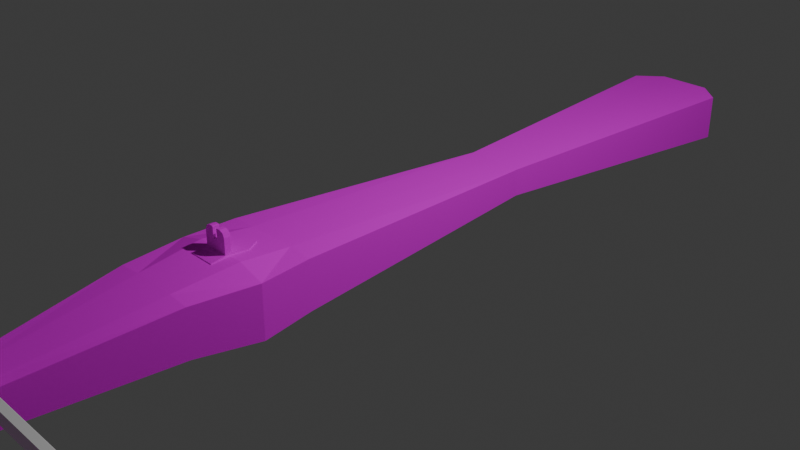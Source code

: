 # Source: Crossbow.blend  (saved by Blender 4.2.66; exported with 4.5.12 LTS)
import bpy
from mathutils import Matrix  # noqa: F401  (used for matrix-valued properties, if any)

bpy.ops.wm.read_factory_settings(use_empty=True)
scene = bpy.context.scene
scene.name = 'Scene'

# ---- collections
col_collection = bpy.data.collections.new('Collection'); scene.collection.children.link(col_collection)

# ---- images (referenced by path relative to the original .blend; pixels are not part of the script)
import os
ASSET_DIR = os.environ.get("B2B_ASSET_DIR", "")  # directory of the original .blend (textures are referenced by path, not embedded)
HERE = os.path.dirname(os.path.abspath(__file__))  # packed textures are extracted next to this script under _unpacked/

def load_image(name, relpath, width, height, colorspace="sRGB"):
    """Load a texture the original file referenced (path relative to the .blend, or extracted next to this script)."""
    p = next((c for c in (os.path.join(HERE, relpath), os.path.join(ASSET_DIR, relpath)) if relpath and os.path.exists(c)), "")
    if p:
        img = bpy.data.images.load(p, check_existing=True)
        img.name = name
    else:  # same state as the original file: an image datablock whose file is absent (Cycles renders it pink)
        img = bpy.data.images.new(name, width, height)
        img.source = "FILE"
        img.filepath = "//" + (relpath or name)
    img.colorspace_settings.name = colorspace
    return img
img_wood_plain_210_251_small_jpg = load_image('wood_plain_210_251_Small.jpg', 'wood_plain_210_251_Small.jpg', 1024, 1024, 'sRGB')
img_metal_bare_3839_4932_small_jpg = load_image('metal_bare_3839_4932_Small.jpg', 'metal_bare_3839_4932_Small.jpg', 1024, 1024, 'sRGB')

# ---- materials (node trees are filled in below, after node groups)
mat_wood = bpy.data.materials.new('Wood')
mat_wood.alpha_threshold = 0.0
mat_wood.use_transparent_shadow = False
mat_wood.roughness = 0.5
mat_wood.line_color = (0.0, 0.0, 0.0, 1.0)
mat_metal = bpy.data.materials.new('Metal')
mat_wooddarker = bpy.data.materials.new('WoodDarker')

# ---- material node trees
mat_wood.use_nodes = True; mat_wood.node_tree.nodes.clear()
_N = mat_wood.node_tree.nodes; _L = mat_wood.node_tree.links
n0 = _N.new('ShaderNodeOutputMaterial'); n0.name = 'Material Output'; n0.location = (300, 300)
n1 = _N.new('ShaderNodeBsdfPrincipled'); n1.name = 'Principled BSDF'; n1.location = (10, 300)
n1.inputs[3].default_value = 1.45
n1.inputs[13].default_value = 0.0
n1.inputs[25].default_value = 1.0
n2 = _N.new('ShaderNodeTexImage'); n2.name = 'Image Texture'; n2.location = (-391, 159)
n2.image = img_wood_plain_210_251_small_jpg
_L.new(n1.outputs[0], n0.inputs[0])
_L.new(n2.outputs[0], n1.inputs[0])
n0.is_active_output = True
mat_metal.use_nodes = True; mat_metal.node_tree.nodes.clear()
_N = mat_metal.node_tree.nodes; _L = mat_metal.node_tree.links
n0 = _N.new('ShaderNodeBsdfPrincipled'); n0.name = 'Principled BSDF'; n0.location = (10, 300)
n0.inputs[13].default_value = 0.0
n0.inputs[25].default_value = 1.0
n1 = _N.new('ShaderNodeOutputMaterial'); n1.name = 'Material Output'; n1.location = (300, 300)
n2 = _N.new('ShaderNodeTexImage'); n2.name = 'Image Texture'; n2.location = (-444, 136)
n2.image = img_metal_bare_3839_4932_small_jpg
_L.new(n0.outputs[0], n1.inputs[0])
_L.new(n2.outputs[0], n0.inputs[0])
n1.is_active_output = True
mat_wooddarker.use_nodes = True; mat_wooddarker.node_tree.nodes.clear()
_N = mat_wooddarker.node_tree.nodes; _L = mat_wooddarker.node_tree.links
n0 = _N.new('ShaderNodeBsdfPrincipled'); n0.name = 'Principled BSDF'; n0.location = (10, 300)
n1 = _N.new('ShaderNodeOutputMaterial'); n1.name = 'Material Output'; n1.location = (300, 300)
n2 = _N.new('ShaderNodeTexImage'); n2.name = 'Image Texture'; n2.location = (-446, 304)
n2.image = img_wood_plain_210_251_small_jpg
_L.new(n0.outputs[0], n1.inputs[0])
_L.new(n2.outputs[0], n0.inputs[0])
n1.is_active_output = True

# ---- world
world_world = bpy.data.worlds.new('World'); scene.world = world_world
world_world.use_nodes = True; world_world.node_tree.nodes.clear()
_N = world_world.node_tree.nodes; _L = world_world.node_tree.links
n0 = _N.new('ShaderNodeOutputWorld'); n0.name = 'World Output'; n0.location = (300, 300)
n1 = _N.new('ShaderNodeBackground'); n1.name = 'Background'; n1.location = (10, 300)
n1.inputs[0].default_value = (0.05088, 0.05088, 0.05088, 1.0)
_L.new(n1.outputs[0], n0.inputs[0])
n0.is_active_output = True
world_world.color = (0.05088, 0.05088, 0.05088)
world_world.sun_shadow_jitter_overblur = 0.0

# ---- cameras
cam_camera = bpy.data.cameras.new('Camera')
cam_camera.clip_end = 100.0
cam_camera.ortho_scale = 7.314

# ---- lights
light_light = bpy.data.lights.new('Light', 'POINT')
light_light.energy = 1000.0
light_light.shadow_soft_size = 0.1

# ---- meshes
me_cube = bpy.data.meshes.new('Cube')
me_cube.from_pydata([(0.0, 5.014, -0.2596), (0.0, -7.34, 0.1756), (0.0, -7.34, -0.3437), (0.0, 5.014, 0.2596), (0.3217, 1.426, 0.2189), (0.5939, -2.155, 0.3264), (0.5939, -2.155, -0.2463), (0.3217, 1.426, -0.08622), (0.0, 1.46, -0.08622), (0.0, -2.155, -0.2463), (0.0, 1.46, 0.2189), (0.2673, -4.443, 0.1572), (0.0, -4.434, -0.1606), (0.0, -4.427, 0.1572), (0.2673, -4.443, -0.2111), (0.5757, 4.773, 0.2596), (0.3014, 5.014, 0.2596), (0.3014, 5.014, -0.2596), (0.5757, 4.773, -0.2596), (0.3309, -7.34, 0.1756), (0.5656, -6.949, 0.1756), (0.5656, -6.949, -0.3437), (0.3309, -7.34, -0.3437), (0.0, -7.238, 0.1484), (0.0, -7.362, 0.03323), (0.0, -7.326, 0.1147), (1.108, -7.129, 0.1484), (1.171, -7.247, 0.03323), (1.152, -7.212, 0.1147), (2.233, -6.788, 0.2325), (2.296, -6.905, 0.1173), (2.278, -6.871, 0.1987), (3.303, -6.293, 0.2729), (3.375, -6.389, 0.1436), (3.353, -6.368, 0.2286), (4.175, -5.519, 0.426), (4.248, -5.615, 0.2967), (4.225, -5.594, 0.3817), (4.95, -4.687, 0.4682), (4.877, -4.591, 0.5976), (4.927, -4.666, 0.5532), (0.0, -7.362, -0.2021), (0.0, -7.238, -0.3173), (0.0, -7.326, -0.2836), (1.171, -7.247, -0.2021), (1.108, -7.129, -0.3173), (1.152, -7.212, -0.2836), (2.296, -6.905, -0.1181), (2.233, -6.788, -0.2333), (2.278, -6.871, -0.1995), (3.384, -6.352, -0.0887), (3.319, -6.22, -0.1868), (3.366, -6.306, -0.1645), (4.256, -5.578, 0.0644), (4.192, -5.446, -0.03371), (4.239, -5.532, -0.01144), (4.893, -4.518, 0.1378), (4.958, -4.65, 0.2359), (4.941, -4.604, 0.1601), (1.013, -6.952, 0.03323), (1.076, -7.07, 0.1484), (1.032, -6.987, 0.1147), (0.0, -7.068, 0.03323), (0.0, -7.193, 0.1484), (0.0, -7.104, 0.1147), (2.139, -6.611, 0.1173), (2.202, -6.728, 0.2325), (2.157, -6.645, 0.1987), (3.205, -6.105, 0.1826), (3.269, -6.236, 0.2807), (3.222, -6.151, 0.2584), (4.077, -5.331, 0.3356), (4.141, -5.463, 0.4338), (4.094, -5.377, 0.4115), (4.843, -4.535, 0.6053), (4.779, -4.403, 0.5072), (4.796, -4.449, 0.583), (1.076, -7.07, -0.3173), (1.013, -6.952, -0.2021), (1.032, -6.987, -0.2836), (0.0, -7.193, -0.3173), (0.0, -7.068, -0.2021), (0.0, -7.104, -0.2836), (2.202, -6.728, -0.2333), (2.139, -6.611, -0.1181), (2.157, -6.645, -0.1995), (3.285, -6.163, -0.179), (3.213, -6.068, -0.04977), (3.235, -6.089, -0.1347), (4.158, -5.39, -0.02596), (4.085, -5.294, 0.1033), (4.108, -5.315, 0.01836), (4.787, -4.366, 0.2748), (4.86, -4.462, 0.1455), (4.81, -4.387, 0.1899), (0.3127, -7.331, 0.03323), (0.3078, -7.295, 0.1147), (0.2959, -7.209, 0.1484), (0.2959, -7.209, -0.3173), (0.3078, -7.295, -0.2836), (0.3127, -7.331, -0.2021), (0.2875, -7.16, 0.1484), (0.2757, -7.073, 0.1147), (0.2707, -7.037, 0.03323), (0.2707, -7.037, -0.2021), (0.2757, -7.073, -0.2836), (0.2875, -7.16, -0.3173), (0.5948, -7.267, 0.1147), (0.5718, -7.181, 0.1484), (0.5948, -7.267, -0.2836), (0.6043, -7.302, -0.2021), (0.5327, -7.044, 0.1147), (0.5232, -7.008, 0.03323), (0.5327, -7.044, -0.2836), (0.5556, -7.129, -0.3173), (0.6043, -7.302, 0.03323), (0.5718, -7.181, -0.3173), (0.5556, -7.129, 0.1484), (0.5232, -7.008, -0.2021), (0.5438, -8.385, 0.03323), (0.5438, -8.385, -0.2021), (0.5438, -8.385, 0.03323), (0.5438, -8.385, -0.2021), (0.0, -8.385, 0.03323), (0.0, -8.385, -0.2021), (0.4137, -8.034, 0.03323), (0.3215, -7.682, 0.03323), (0.3215, -7.682, -0.2021), (0.4137, -8.034, -0.2021), (0.3686, -7.858, 0.03323), (0.3686, -7.858, -0.2021), (0.3108, -7.507, 0.03323), (0.3108, -7.507, -0.2021), (0.4604, -8.209, -0.2021), (0.4604, -8.209, 0.03323), (0.3296, -7.327, 0.03323), (0.3296, -7.327, -0.2021), (0.5607, -8.381, 0.03323), (0.5607, -8.381, -0.2021), (0.3277, -7.503, 0.03323), (0.4773, -8.206, -0.2021), (0.4773, -8.206, 0.03323), (0.4306, -8.03, 0.03323), (0.3855, -7.854, 0.03323), (0.3384, -7.679, 0.03323), (0.3277, -7.503, -0.2021), (0.3384, -7.679, -0.2021), (0.3855, -7.854, -0.2021), (0.4306, -8.03, -0.2021), (0.5438, -8.37, 0.03323), (0.5438, -8.37, -0.2021), (0.0, -8.37, 0.03323), (0.0, -8.37, -0.2021), (0.5559, -1.602, 0.3454), (0.5559, -1.602, -0.1899), (0.0, -1.597, -0.1899), (0.0, -1.597, 0.3597), (0.4954, -2.846, -0.179), (0.4954, -2.846, 0.332), (0.0, -2.843, -0.1637), (0.0, -2.841, 0.3463), (0.1609, 1.443, 0.2189), (0.1337, -4.435, 0.1572), (0.2779, -1.599, 0.3597), (0.2477, -2.843, 0.3463), (0.0, -2.156, 0.418), (0.297, -2.156, 0.418), (0.02788, -2.197, 0.2976), (0.02788, -2.128, 0.2976), (0.1362, -2.197, 0.2976), (0.1362, -2.128, 0.2976), (0.1609, 1.443, -0.08622), (0.297, -2.155, -0.2463), (0.2779, -1.599, -0.1899), (0.2477, -2.844, -0.1714), (0.02788, -2.197, 0.4324), (0.02788, -2.128, 0.4324), (0.1362, -2.128, 0.4324), (0.1362, -2.197, 0.4324), (0.02788, -1.944, 0.2699), (0.1362, -1.944, 0.2699), (0.02788, -1.944, 0.4047), (0.1362, -1.944, 0.4047), (0.02788, -2.35, 0.4055), (0.02788, -2.35, 0.2707), (0.1362, -2.35, 0.2707), (0.1362, -2.35, 0.4055), (0.0757, -2.197, 0.6569), (0.1362, -2.197, 0.5964), (0.1185, -2.197, 0.6391), (0.1362, -2.128, 0.5964), (0.0757, -2.128, 0.6569), (0.1185, -2.128, 0.6391), (0.02788, -2.197, 0.6488), (0.03595, -2.197, 0.6569), (0.03595, -2.128, 0.6569), (0.02788, -2.128, 0.6488), (0.0, -2.197, 0.4324), (0.0, -2.197, 0.2976), (0.0, -2.128, 0.2976), (0.0, -2.128, 0.4324), (0.0, -1.944, 0.2699), (0.0, -1.944, 0.4047), (0.0, -2.35, 0.4055), (0.0, -2.35, 0.2707), (0.0, -1.78, 0.2699), (0.02788, -1.78, 0.2699), (0.02788, -1.78, 0.3865), (0.0, -1.78, 0.3865), (0.02788, -2.197, 0.5407), (0.02788, -2.128, 0.5407), (0.0, -2.197, 0.4324), (0.0, -2.128, 0.4324), (0.0, -2.197, 0.5407), (0.0, -2.128, 0.5407)], [], [(11, 162, 13, 1, 19, 20), (15, 16, 3, 10, 161, 4), (14, 11, 20, 21), (12, 14, 21, 22, 2), (0, 17, 18, 7, 171, 8), (0, 3, 16, 17), (154, 153, 5, 6), (173, 154, 6, 172), (164, 160, 13, 162), (157, 158, 11, 14), (159, 174, 157, 14, 12), (15, 18, 17, 16), (18, 15, 4, 7), (29, 26, 60, 66), (32, 29, 66, 69), (35, 32, 69, 72), (39, 35, 72, 74), (56, 58, 57, 38, 40, 39, 74, 76, 75, 92, 94, 93), (78, 84, 65, 59), (84, 87, 68, 65), (87, 90, 71, 68), (90, 92, 75, 71), (47, 30, 33, 50), (112, 118, 78, 59), (48, 51, 86, 83), (50, 33, 36, 53), (116, 45, 77, 114), (115, 27, 44, 110), (51, 54, 89, 86), (53, 36, 38, 57), (44, 27, 30, 47), (54, 56, 93, 89), (45, 48, 83, 77), (95, 24, 25, 96), (96, 25, 23, 97), (30, 27, 28, 31), (31, 28, 26, 29), (33, 30, 31, 34), (34, 31, 29, 32), (36, 33, 34, 37), (37, 34, 32, 35), (38, 36, 37, 40), (40, 37, 35, 39), (98, 42, 43, 99), (99, 43, 41, 100), (48, 45, 46, 49), (49, 46, 44, 47), (51, 48, 49, 52), (52, 49, 47, 50), (54, 51, 52, 55), (55, 52, 50, 53), (56, 54, 55, 58), (58, 55, 53, 57), (101, 63, 64, 102), (102, 64, 62, 103), (66, 60, 61, 67), (67, 61, 59, 65), (69, 66, 67, 70), (70, 67, 65, 68), (72, 69, 70, 73), (73, 70, 68, 71), (74, 72, 73, 76), (76, 73, 71, 75), (104, 81, 82, 105), (105, 82, 80, 106), (84, 78, 79, 85), (85, 79, 77, 83), (87, 84, 85, 88), (88, 85, 83, 86), (90, 87, 88, 91), (91, 88, 86, 89), (92, 90, 91, 94), (94, 91, 89, 93), (97, 23, 63, 101), (108, 97, 101, 117), (113, 105, 106, 114), (118, 104, 105, 113), (111, 102, 103, 112), (117, 101, 102, 111), (109, 99, 100, 110), (116, 98, 99, 109), (107, 96, 97, 108), (115, 95, 96, 107), (24, 95, 100, 41), (42, 98, 106, 80), (62, 81, 104, 103), (27, 115, 107, 28), (28, 107, 108, 26), (45, 116, 109, 46), (46, 109, 110, 44), (60, 117, 111, 61), (61, 111, 112, 59), (78, 118, 113, 79), (79, 113, 114, 77), (26, 108, 117, 60), (95, 115, 110, 100), (98, 116, 114, 106), (103, 104, 118, 112), (1, 19, 95, 24), (2, 22, 100, 41), (119, 134, 141, 137), (119, 120, 122, 121), (123, 121, 149, 151), (128, 133, 140, 148), (95, 100, 136, 135), (130, 128, 148, 147), (100, 132, 145, 136), (132, 127, 146, 145), (141, 140, 138, 137), (139, 145, 146, 144), (143, 147, 148, 142), (144, 146, 147, 143), (135, 136, 145, 139), (142, 148, 140, 141), (120, 119, 137, 138), (125, 129, 143, 142), (131, 95, 135, 139), (127, 130, 147, 146), (134, 125, 142, 141), (133, 120, 138, 140), (129, 126, 144, 143), (126, 131, 139, 144), (100, 95, 131, 132), (132, 131, 126, 127), (129, 130, 127, 126), (130, 129, 125, 128), (134, 133, 128, 125), (119, 120, 133, 134), (149, 150, 152, 151), (121, 122, 150, 149), (122, 124, 152, 150), (121, 123, 124, 122), (171, 7, 154, 173), (7, 4, 153, 154), (161, 10, 156, 163), (172, 6, 157, 174), (6, 5, 158, 157), (4, 161, 163, 153), (158, 164, 162, 11), (164, 166, 165, 160), (163, 156, 165, 166), (183, 184, 204, 203), (168, 170, 180, 179), (170, 168, 167, 169), (162, 13, 12, 14, 11), (5, 166, 164, 158), (5, 153, 163, 166), (9, 172, 174, 159), (8, 171, 173, 155), (9, 155, 173, 172), (195, 196, 210, 176, 177, 190, 192, 191), (195, 191, 187, 194), (187, 189, 188, 178, 175, 209, 193, 194), (181, 179, 180, 182), (176, 175, 197, 200), (177, 176, 181, 182), (186, 185, 184, 183), (179, 181, 207, 206), (175, 178, 186, 183), (169, 167, 184, 185), (169, 185, 186, 178, 177, 182, 180, 170), (187, 191, 192, 189), (189, 192, 190, 188), (190, 177, 178, 188), (195, 194, 193, 196), (175, 176, 212, 211), (197, 198, 199, 200), (200, 199, 201, 202), (198, 197, 203, 204), (181, 176, 200, 202), (184, 167, 198, 204), (168, 179, 201, 199), (175, 183, 203, 197), (167, 168, 199, 198), (206, 207, 208, 205), (181, 202, 208, 207), (202, 201, 205, 208), (201, 179, 206, 205), (207, 182, 180, 206), (181, 207, 182), (193, 209, 210, 196), (213, 211, 212, 214), (210, 209, 213, 214), (209, 175, 211, 213), (176, 210, 214, 212), (2, 41, 24, 1, 13, 12), (124, 123, 151, 152)])
me_cube.polygons.foreach_set('material_index', [0, 0, 0, 0, 0, 0, 0, 0, 0, 0, 0, 0, 0, 0, 0, 0, 0, 0, 0, 0, 0, 0, 0, 0, 0, 0, 0, 0, 0, 0, 0, 0, 0, 0, 0, 0, 0, 0, 0, 0, 0, 0, 0, 0, 0, 0, 0, 0, 0, 0, 0, 0, 0, 0, 0, 0, 0, 0, 0, 0, 0, 0, 0, 0, 0, 0, 0, 0, 0, 0, 0, 0, 0, 0, 0, 0, 0, 0, 0, 0, 0, 0, 0, 0, 0, 0, 0, 0, 0, 0, 0, 0, 0, 0, 0, 0, 0, 0, 0, 0, 1, 1, 1, 1, 0, 1, 1, 1, 1, 1, 1, 1, 1, 1, 1, 1, 1, 1, 1, 1, 1, 1, 1, 1, 1, 1, 1, 1, 1, 1, 1, 1, 0, 0, 0, 0, 0, 0, 0, 0, 0, 1, 1, 1, 0, 0, 0, 0, 0, 0, 1, 1, 1, 1, 1, 1, 1, 1, 1, 1, 1, 1, 1, 1, 1, 1, 1, 1, 1, 1, 1, 1, 1, 1, 1, 1, 1, 1, 1, 1, 1, 1, 1, 1, 1, 0, 1])
_uv = me_cube.uv_layers.new(name='UVMap')
_uv.uv.foreach_set('vector', [0.5805, 0.2567, 0.5799, 0.1362, 0.5793, 0.0157, 0.6101, 0.01532, 0.6107, 0.1496, 0.6085, 0.2563, 0.4309, 0.2585, 0.4263, 0.1399, 0.4257, 0.01758, 0.4871, 0.01683, 0.4877, 0.1373, 0.4883, 0.2578, 0.5827, 0.7386, 0.5805, 0.2567, 0.6085, 0.2563, 0.6108, 0.7383, 0.5839, 0.9796, 0.5827, 0.7386, 0.6108, 0.7383, 0.614, 0.8449, 0.6146, 0.9792, 0.4302, 0.9815, 0.4296, 0.8591, 0.4332, 0.7404, 0.4905, 0.7397, 0.4911, 0.8602, 0.4917, 0.9807, 0.3369, 0.7416, 0.3346, 0.2597, 0.3814, 0.2591, 0.3837, 0.741, 0.5434, 0.7391, 0.5411, 0.2571, 0.5497, 0.257, 0.552, 0.739, 0.544, 0.8596, 0.5434, 0.7391, 0.552, 0.739, 0.5526, 0.8595, 0.5584, 0.1364, 0.5579, 0.01596, 0.5793, 0.0157, 0.5799, 0.1362, 0.5613, 0.7389, 0.559, 0.2569, 0.5805, 0.2567, 0.5827, 0.7386, 0.5624, 0.9798, 0.5618, 0.8593, 0.5613, 0.7389, 0.5827, 0.7386, 0.5839, 0.9796, 0.4309, 0.2585, 0.4332, 0.7404, 0.3837, 0.741, 0.3814, 0.2591, 0.4332, 0.7404, 0.4309, 0.2585, 0.4883, 0.2578, 0.4905, 0.7397, 0.02845, 0.3596, 0.02468, 0.1532, 0.02088, 0.151, 0.02345, 0.3586, 0.03227, 0.5731, 0.02845, 0.3596, 0.02345, 0.3586, 0.02723, 0.5741, 0.03668, 0.7842, 0.03227, 0.5731, 0.02723, 0.5741, 0.03177, 0.7873, 0.04086, 0.9823, 0.03668, 0.7842, 0.03177, 0.7873, 0.03884, 0.9808, 0.04221, 0.9923, 0.04018, 0.9944, 0.03767, 1.0, 0.04261, 0.9865, 0.04141, 0.9825, 0.04086, 0.9823, 0.03884, 0.9808, 0.03893, 0.9809, 0.03873, 0.9805, 0.04643, 0.9827, 0.04575, 0.9858, 0.04498, 0.9881, 0.02673, 0.1463, 0.03296, 0.3539, 0.01965, 0.3556, 0.01779, 0.1474, 0.03296, 0.3539, 0.03694, 0.577, 0.02343, 0.5764, 0.01965, 0.3556, 0.03694, 0.577, 0.04102, 0.7927, 0.02832, 0.7936, 0.02343, 0.5764, 0.04102, 0.7927, 0.04643, 0.9827, 0.03873, 0.9805, 0.02832, 0.7936, 0.01953, 0.3611, 0.03221, 0.3613, 0.036, 0.5723, 0.02311, 0.5744, 0.01918, 0.1069, 0.02194, 0.1035, 0.02673, 0.1463, 0.01779, 0.1474, 0.02362, 0.3579, 0.02731, 0.5762, 0.03259, 0.5765, 0.02878, 0.3563, 0.02311, 0.5744, 0.036, 0.5723, 0.04012, 0.7782, 0.02688, 0.7793, 0.01926, 0.1006, 0.01988, 0.1526, 0.02371, 0.15, 0.02132, 0.1005, 0.02506, 0.1056, 0.02724, 0.1585, 0.01733, 0.1586, 0.01899, 0.1027, 0.02731, 0.5762, 0.03127, 0.7849, 0.03669, 0.7873, 0.03259, 0.5765, 0.02688, 0.7793, 0.04012, 0.7782, 0.04261, 0.9865, 0.03767, 1.0, 0.01733, 0.1586, 0.02724, 0.1585, 0.03221, 0.3613, 0.01953, 0.3611, 0.03127, 0.7849, 0.04221, 0.9923, 0.04498, 0.9881, 0.03669, 0.7873, 0.01988, 0.1526, 0.02362, 0.3579, 0.02878, 0.3563, 0.02371, 0.15, 0.02885, 0.08833, 0.04643, 0.06545, 0.04459, 0.08508, 0.02809, 0.09331, 0.02809, 0.09331, 0.04459, 0.08508, 0.03909, 0.1004, 0.02649, 0.09784, 0.03221, 0.3613, 0.02724, 0.1585, 0.02573, 0.1567, 0.02981, 0.3611, 0.02981, 0.3611, 0.02573, 0.1567, 0.02468, 0.1532, 0.02845, 0.3596, 0.036, 0.5723, 0.03221, 0.3613, 0.02981, 0.3611, 0.03362, 0.5723, 0.03362, 0.5723, 0.02981, 0.3611, 0.02845, 0.3596, 0.03227, 0.5731, 0.04012, 0.7782, 0.036, 0.5723, 0.03362, 0.5723, 0.03801, 0.7798, 0.03801, 0.7798, 0.03362, 0.5723, 0.03227, 0.5731, 0.03668, 0.7842, 0.04261, 0.9865, 0.04012, 0.7782, 0.03801, 0.7798, 0.04141, 0.9825, 0.04141, 0.9825, 0.03801, 0.7798, 0.03668, 0.7842, 0.04086, 0.9823, 0.01627, 0.07809, 0.005559, 0.02414, 0.01955, 2.152e-05, 0.01906, 0.07541, 0.01906, 0.07541, 0.01955, 2.152e-05, 0.03322, 0.02701, 0.02114, 0.07623, 0.02362, 0.3579, 0.01988, 0.1526, 0.01887, 0.1564, 0.02207, 0.3599, 0.02207, 0.3599, 0.01887, 0.1564, 0.01733, 0.1586, 0.01953, 0.3611, 0.02731, 0.5762, 0.02362, 0.3579, 0.02207, 0.3599, 0.02569, 0.5751, 0.02569, 0.5751, 0.02207, 0.3599, 0.01953, 0.3611, 0.02311, 0.5744, 0.03127, 0.7849, 0.02731, 0.5762, 0.02569, 0.5751, 0.02939, 0.7807, 0.02939, 0.7807, 0.02569, 0.5751, 0.02311, 0.5744, 0.02688, 0.7793, 0.04221, 0.9923, 0.03127, 0.7849, 0.02939, 0.7807, 0.04018, 0.9944, 0.04018, 0.9944, 0.02939, 0.7807, 0.02688, 0.7793, 0.03767, 1.0, 0.02423, 0.09953, 0.03212, 0.1082, 0.02297, 0.1128, 0.02151, 0.1014, 0.02151, 0.1014, 0.02297, 0.1128, 0.01361, 0.1104, 0.01883, 0.1012, 0.02345, 0.3586, 0.02088, 0.151, 0.01966, 0.1481, 0.02208, 0.3566, 0.02208, 0.3566, 0.01966, 0.1481, 0.01779, 0.1474, 0.01965, 0.3556, 0.02723, 0.5741, 0.02345, 0.3586, 0.02208, 0.3566, 0.02587, 0.5753, 0.02587, 0.5753, 0.02208, 0.3566, 0.01965, 0.3556, 0.02343, 0.5764, 0.03177, 0.7873, 0.02723, 0.5741, 0.02587, 0.5753, 0.03044, 0.7917, 0.03044, 0.7917, 0.02587, 0.5753, 0.02343, 0.5764, 0.02832, 0.7936, 0.03884, 0.9808, 0.03177, 0.7873, 0.03044, 0.7917, 0.03893, 0.9809, 0.03893, 0.9809, 0.03044, 0.7917, 0.02832, 0.7936, 0.03873, 0.9805, 0.01639, 0.09202, 0.003421, 0.08999, 2.157e-05, 0.06994, 0.01611, 0.08651, 0.01611, 0.08651, 2.157e-05, 0.06994, 0.002082, 0.0454, 0.01711, 0.08069, 0.03296, 0.3539, 0.02673, 0.1463, 0.02485, 0.147, 0.03035, 0.3545, 0.03035, 0.3545, 0.02485, 0.147, 0.02371, 0.15, 0.02878, 0.3563, 0.03694, 0.577, 0.03296, 0.3539, 0.03035, 0.3545, 0.03427, 0.5772, 0.03427, 0.5772, 0.03035, 0.3545, 0.02878, 0.3563, 0.03259, 0.5765, 0.04102, 0.7927, 0.03694, 0.577, 0.03427, 0.5772, 0.03856, 0.7914, 0.03856, 0.7914, 0.03427, 0.5772, 0.03259, 0.5765, 0.03669, 0.7873, 0.04643, 0.9827, 0.04102, 0.7927, 0.03856, 0.7914, 0.04575, 0.9858, 0.04575, 0.9858, 0.03856, 0.7914, 0.03669, 0.7873, 0.04498, 0.9881, 0.02649, 0.09784, 0.03909, 0.1004, 0.03212, 0.1082, 0.02423, 0.09953, 0.02363, 0.1064, 0.02649, 0.09784, 0.02423, 0.09953, 0.02137, 0.1065, 0.02131, 0.1015, 0.01611, 0.08651, 0.01711, 0.08069, 0.02132, 0.1005, 0.02194, 0.1035, 0.01639, 0.09202, 0.01611, 0.08651, 0.02131, 0.1015, 0.02043, 0.1068, 0.02151, 0.1014, 0.01883, 0.1012, 0.01918, 0.1069, 0.02137, 0.1065, 0.02423, 0.09953, 0.02151, 0.1014, 0.02043, 0.1068, 0.01936, 0.1015, 0.01906, 0.07541, 0.02114, 0.07623, 0.01899, 0.1027, 0.01926, 0.1006, 0.01627, 0.07809, 0.01906, 0.07541, 0.01936, 0.1015, 0.02431, 0.1062, 0.02809, 0.09331, 0.02649, 0.09784, 0.02363, 0.1064, 0.02506, 0.1056, 0.02885, 0.08833, 0.02809, 0.09331, 0.02431, 0.1062, 0.04643, 0.06545, 0.02885, 0.08833, 0.02114, 0.07623, 0.03322, 0.02701, 0.005559, 0.02414, 0.01627, 0.07809, 0.01711, 0.08069, 0.002082, 0.0454, 0.01361, 0.1104, 0.003421, 0.08999, 0.01639, 0.09202, 0.01883, 0.1012, 0.02724, 0.1585, 0.02506, 0.1056, 0.02431, 0.1062, 0.02573, 0.1567, 0.02573, 0.1567, 0.02431, 0.1062, 0.02363, 0.1064, 0.02468, 0.1532, 0.01988, 0.1526, 0.01926, 0.1006, 0.01936, 0.1015, 0.01887, 0.1564, 0.01887, 0.1564, 0.01936, 0.1015, 0.01899, 0.1027, 0.01733, 0.1586, 0.02088, 0.151, 0.02137, 0.1065, 0.02043, 0.1068, 0.01966, 0.1481, 0.01966, 0.1481, 0.02043, 0.1068, 0.01918, 0.1069, 0.01779, 0.1474, 0.02673, 0.1463, 0.02194, 0.1035, 0.02131, 0.1015, 0.02485, 0.147, 0.02485, 0.147, 0.02131, 0.1015, 0.02132, 0.1005, 0.02371, 0.15, 0.02468, 0.1532, 0.02363, 0.1064, 0.02137, 0.1065, 0.02088, 0.151, 0.02885, 0.08833, 0.02506, 0.1056, 0.01899, 0.1027, 0.02114, 0.07623, 0.01627, 0.07809, 0.01926, 0.1006, 0.02132, 0.1005, 0.01711, 0.08069, 0.01883, 0.1012, 0.01639, 0.09202, 0.02194, 0.1035, 0.01918, 0.1069, 0.75, 0.75, 0.6804, 0.75, 0.0, 0.0, 0.0, 0.0, 0.25, 0.75, 0.3196, 0.75, 0.0, 0.0, 0.0, 0.0, 0.1392, 0.5989, 0.2299, 0.5639, 0.2258, 0.5186, 0.1405, 0.5413, 0.7899, 0.6148, 0.9774, 0.5693, 0.9775, 0.5696, 0.7901, 0.6151, 0.9198, 0.4957, 0.6299, 0.5933, 0.6102, 0.6582, 0.9775, 0.5691, 0.3372, 0.4875, 0.1961, 0.4974, 0.2035, 0.5665, 0.3394, 0.5509, 0.0, 0.0, 0.0, 0.0, 0.0, 0.0, 0.0, 0.0, 0.4678, 0.4759, 0.3372, 0.4875, 0.3394, 0.5509, 0.4695, 0.5372, 0.8547, 0.4605, 0.7308, 0.4546, 0.7475, 0.5186, 0.9664, 0.45, 0.7308, 0.4546, 0.5984, 0.4631, 0.6019, 0.5263, 0.7475, 0.5186, 0.2258, 0.5186, 0.2035, 0.5665, 0.05678, 0.5705, 0.1405, 0.5413, 0.6983, 0.4364, 0.7475, 0.5186, 0.6019, 0.5263, 0.5893, 0.4614, 0.466, 0.4776, 0.4695, 0.5372, 0.3394, 0.5509, 0.3419, 0.4952, 0.5893, 0.4614, 0.6019, 0.5263, 0.4695, 0.5372, 0.466, 0.4776, 0.7825, 0.3551, 0.9664, 0.45, 0.7475, 0.5186, 0.6983, 0.4364, 0.3419, 0.4952, 0.3394, 0.5509, 0.2035, 0.5665, 0.2258, 0.5186, -0.0006338, 0.5584, 0.1392, 0.5989, 0.1405, 0.5413, 0.05678, 0.5705, 0.3457, 0.548, 0.4697, 0.5326, 0.466, 0.4776, 0.3419, 0.4952, 0.04285, 0.276, 0.04338, 0.2056, 3.783e-05, 0.1792, 0.02385, 0.2731, 0.5984, 0.4631, 0.4678, 0.4759, 0.4695, 0.5372, 0.6019, 0.5263, 0.2299, 0.5639, 0.3457, 0.548, 0.3419, 0.4952, 0.2258, 0.5186, 0.1961, 0.4974, -0.0006338, 0.5584, 0.05678, 0.5705, 0.2035, 0.5665, 0.4697, 0.5326, 0.5927, 0.5128, 0.5893, 0.4614, 0.466, 0.4776, 0.5927, 0.5128, 0.7, 0.4845, 0.6983, 0.4364, 0.5893, 0.4614, 0.8547, 0.4605, 0.7674, 0.4695, 0.7, 0.4845, 0.7308, 0.4546, 0.7308, 0.4546, 0.7, 0.4845, 0.5927, 0.5128, 0.5984, 0.4631, 0.4697, 0.5326, 0.4678, 0.4759, 0.5984, 0.4631, 0.5927, 0.5128, 0.4678, 0.4759, 0.4697, 0.5326, 0.3457, 0.548, 0.3372, 0.4875, 0.2299, 0.5639, 0.1961, 0.4974, 0.3372, 0.4875, 0.3457, 0.548, 0.1392, 0.5989, -0.0006338, 0.5584, 0.1961, 0.4974, 0.2299, 0.5639, 0.6102, 0.6582, 0.6446, 0.5758, 0.9176, 0.4776, 0.9775, 0.5691, 0.6299, 0.5933, 0.6561, 0.6314, 0.6446, 0.5758, 0.6102, 0.6582, 0.6561, 0.6314, 0.9118, 0.5693, 0.9176, 0.4776, 0.6446, 0.5758, 0.6299, 0.5933, 0.9198, 0.4957, 0.9118, 0.5693, 0.6561, 0.6314, 0.4911, 0.8602, 0.4905, 0.7397, 0.5434, 0.7391, 0.544, 0.8596, 0.4905, 0.7397, 0.4883, 0.2578, 0.5411, 0.2571, 0.5434, 0.7391, 0.4877, 0.1373, 0.4871, 0.01683, 0.54, 0.01618, 0.5406, 0.1367, 0.5526, 0.8595, 0.552, 0.739, 0.5613, 0.7389, 0.5618, 0.8593, 0.552, 0.739, 0.5497, 0.257, 0.559, 0.2569, 0.5613, 0.7389, 0.4883, 0.2578, 0.4877, 0.1373, 0.5406, 0.1367, 0.5411, 0.2571, 0.559, 0.2569, 0.5584, 0.1364, 0.5799, 0.1362, 0.5805, 0.2567, 0.5584, 0.1364, 0.5492, 0.1366, 0.5486, 0.01607, 0.5579, 0.01596, 0.5406, 0.1367, 0.54, 0.01618, 0.5486, 0.01607, 0.5492, 0.1366, 0.6518, 0.1891, 0.7075, 0.1891, 0.7075, 0.2378, 0.6518, 0.2378, 0.5422, 0.3756, 0.4699, 0.3756, 0.4699, 0.1775, 0.5422, 0.1775, 0.4699, 0.3756, 0.5422, 0.3756, 0.5422, 0.4502, 0.4699, 0.4502, 0.0, 0.0, 0.0, 0.0, 0.0, 0.0, 0.0, 0.0, 0.0, 0.0, 0.5497, 0.257, 0.5492, 0.1366, 0.5584, 0.1364, 0.559, 0.2569, 0.5497, 0.257, 0.5411, 0.2571, 0.5406, 0.1367, 0.5492, 0.1366, 0.5531, 0.9799, 0.5526, 0.8595, 0.5618, 0.8593, 0.5624, 0.9798, 0.4917, 0.9807, 0.4911, 0.8602, 0.544, 0.8596, 0.5445, 0.9801, 0.5531, 0.9799, 0.5445, 0.9801, 0.544, 0.8596, 0.5526, 0.8595, 0.6278, 0.0, 0.6332, 0.00871, 0.6332, 0.1254, 0.6332, 0.2424, 0.5608, 0.2424, 0.5608, 0.06533, 0.5727, 0.01913, 0.6012, 0.0, 0.7082, 0.6337, 0.6909, 0.6168, 0.6909, 0.5027, 0.7082, 0.5195, 0.6114, 0.2424, 0.64, 0.2615, 0.6518, 0.3077, 0.6518, 0.4847, 0.5795, 0.4847, 0.5795, 0.3678, 0.5795, 0.2511, 0.5848, 0.2424, 0.4699, 0.6151, 0.5256, 0.6151, 0.5256, 0.8042, 0.4699, 0.8042, 0.4577, 0.4121, 0.4577, 0.2979, 0.4699, 0.3098, 0.4699, 0.4239, 0.4105, 0.3661, 0.4577, 0.4121, 0.4573, 0.7161, 0.4101, 0.6701, 0.6518, -1.305e-08, 0.7075, -2.064e-09, 0.7075, 0.1891, 0.6518, 0.1891, 0.6165, 0.4847, 0.6719, 0.4847, 0.6645, 0.7717, 0.6165, 0.7717, 0.4577, 0.2979, 0.4105, 0.252, 0.4101, -1.598e-07, 0.4573, 0.04596, 0.4699, 0.4502, 0.5422, 0.4502, 0.5422, 0.6151, 0.4699, 0.6151, 0.2019, 0.2665, 0.1907, 0.0001789, 0.2462, 3.596e-07, 0.2573, 0.2664, 0.2574, 0.3869, 0.2462, 0.7075, 0.1907, 0.7077, 0.202, 0.3871, 0.6909, 0.5027, 0.6909, 0.6168, 0.6719, 0.5989, 0.6719, 0.4847, 0.343, 0.2661, 0.3431, 0.3866, 0.3248, 0.3867, 0.3247, 0.2661, 0.3248, 0.3867, 0.2574, 0.3869, 0.2573, 0.2664, 0.3247, 0.2661, 0.6518, 0.2424, 0.6979, 0.2424, 0.6979, 0.2511, 0.6518, 0.2511, 0.6518, 0.4423, 0.6518, 0.3678, 0.6704, 0.3678, 0.6704, 0.4423, 0.3432, 0.2664, 0.3988, 0.2665, 0.3988, 0.3871, 0.3431, 0.3869, 0.3431, 0.3869, 0.3988, 0.3871, 0.4101, 0.7077, 0.3544, 0.7075, 0.3988, 0.2665, 0.3432, 0.2664, 0.3544, 5.16e-07, 0.4101, 0.0001808, 0.4573, 0.7161, 0.4577, 0.4121, 0.4699, 0.4239, 0.4694, 0.7279, 0.5422, 0.6151, 0.5422, 0.4502, 0.5608, 0.4502, 0.5608, 0.6151, 0.5422, 0.3756, 0.5422, 0.1775, 0.5608, 0.1775, 0.5608, 0.3756, 0.4577, 0.2979, 0.4573, 0.04596, 0.4694, 0.05779, 0.4699, 0.3098, 0.5422, 0.4502, 0.5422, 0.3756, 0.5608, 0.3756, 0.5608, 0.4502, 0.5422, 0.741, 0.5422, 0.6151, 0.5608, 0.6151, 0.5608, 0.741, 0.4573, 0.7161, 0.4694, 0.7279, 0.4691, 1.0, 0.457, 0.9882, 0.3544, 0.7075, 0.4101, 0.7077, 0.4099, 0.9947, 0.3618, 0.9946, 0.5608, 0.1775, 0.5422, 0.1775, 0.5422, 0.0, 0.5608, 0.0, 0.609, 0.4847, 0.6165, 0.7717, 0.5608, 0.7717, 0.5608, 0.4847, 0.4573, 0.7161, 0.457, 0.9882, 0.4101, 0.6701, 0.6979, 0.2511, 0.6979, 0.3678, 0.6518, 0.3678, 0.6518, 0.2511, 0.1907, 0.7077, 0.2355, 0.7077, 0.2355, 0.8282, 0.1907, 0.8282, 0.5256, 0.7293, 0.5256, 0.6151, 0.5377, 0.627, 0.5377, 0.7411, 0.5795, 0.3678, 0.5795, 0.4847, 0.5608, 0.4847, 0.5608, 0.3678, 0.6332, 0.2424, 0.6332, 0.1254, 0.6518, 0.1254, 0.6518, 0.2424, 0.25, 0.75, 0.0, 0.0, 0.04643, 0.06545, 0.75, 0.75, 0.75, 0.7083, 0.0, 0.0, 0.9118, 0.5693, 0.9198, 0.4957, 0.9775, 0.5691, 0.9176, 0.4776])
me_cube.materials.append(mat_wood)
me_cube.materials.append(mat_metal)
me_cube.materials.append(mat_wooddarker)
me_cube.use_mirror_vertex_groups = False
me_cube.update()
me_cylinder = bpy.data.meshes.new('Cylinder')
me_cylinder.from_pydata([(2.556e-07, 0.9162, -0.9775), (-2.956e-07, 0.9162, 0.9775), (0.7934, 0.4581, -0.9775), (0.7934, 0.4581, 0.9775), (0.7934, -0.4581, -0.9775), (0.7934, -0.4581, 0.9775), (2.556e-07, -0.9162, -0.9775), (-2.956e-07, -0.9162, 0.9775), (-0.7934, -0.4581, -0.9775), (-0.7934, -0.4581, 0.9775), (-0.7934, 0.4581, -0.9775), (-0.7934, 0.4581, 0.9775)], [], [(0, 1, 3, 2), (2, 3, 5, 4), (4, 5, 7, 6), (6, 7, 9, 8), (3, 1, 11, 9, 7, 5), (8, 9, 11, 10), (10, 11, 1, 0), (0, 2, 4, 6, 8, 10)])
_uv = me_cylinder.uv_layers.new(name='UVMap')
_uv.uv.foreach_set('vector', [1.0, 0.5, 1.0, 1.0, 0.8333, 1.0, 0.8333, 0.5, 0.8333, 0.5, 0.8333, 1.0, 0.6667, 1.0, 0.6667, 0.5, 0.6667, 0.5, 0.6667, 1.0, 0.5, 1.0, 0.5, 0.5, 0.5, 0.5, 0.5, 1.0, 0.3333, 1.0, 0.3333, 0.5, 0.4578, 0.37, 0.25, 0.49, 0.04215, 0.37, 0.04215, 0.13, 0.25, 0.01, 0.4578, 0.13, 0.3333, 0.5, 0.3333, 1.0, 0.1667, 1.0, 0.1667, 0.5, 0.1667, 0.5, 0.1667, 1.0, -8.941e-08, 1.0, -8.941e-08, 0.5, 0.75, 0.49, 0.9578, 0.37, 0.9578, 0.13, 0.75, 0.01, 0.5422, 0.13, 0.5422, 0.37])
me_cylinder.update()

# ---- objects
ob_crossbow = bpy.data.objects.new('Crossbow', me_cube)
ob_light_noimp = bpy.data.objects.new('Light-noimp', light_light)
ob_camera_noimp = bpy.data.objects.new('Camera-noimp', cam_camera)
ob_bow = bpy.data.objects.new('Bow', me_cylinder)

# ---- transforms, parenting, visibility, modifiers, constraints
ob_crossbow.location = (0.0, 0.0, 0.0)
ob_crossbow.lock_rotations_4d = False
ob_crossbow.empty_display_type = 'ARROWS'
ob_crossbow.lineart.crease_threshold = 0.0
_m = ob_crossbow.modifiers.new('Mirror', 'MIRROR')
_m.use_clip = True
ob_light_noimp.location = (4.076, 1.005, 5.904)
ob_light_noimp.rotation_euler = (0.6503, 0.05522, 1.866)
ob_light_noimp.lock_rotations_4d = False
ob_light_noimp.empty_display_type = 'ARROWS'
ob_light_noimp.color = (0.0, 0.0, 0.0, 0.0)
ob_light_noimp.lineart.crease_threshold = 0.0
ob_camera_noimp.location = (7.359, -6.926, 4.958)
ob_camera_noimp.rotation_euler = (1.109, 0.0, 0.8149)
ob_camera_noimp.lock_rotations_4d = False
ob_camera_noimp.empty_display_type = 'ARROWS'
ob_camera_noimp.color = (0.0, 0.0, 0.0, 0.0)
ob_camera_noimp.display_type = 'WIRE'
ob_camera_noimp.lineart.crease_threshold = 0.0
ob_bow.location = (-0.01172, -4.585, 0.3261)
ob_bow.rotation_euler = (-0.0, 1.571, 0.0)
ob_bow.scale = (0.08157, 0.08157, -4.856)

# ---- collection membership
col_collection.objects.link(ob_crossbow)
col_collection.objects.link(ob_light_noimp)
col_collection.objects.link(ob_camera_noimp)
col_collection.objects.link(ob_bow)

# ---- scene / render settings (as saved in the file)
scene.camera = ob_camera_noimp
scene.frame_start = 1; scene.frame_end = 250; scene.frame_set(1)
scene.render.engine = 'BLENDER_EEVEE_NEXT'
bpy.context.view_layer.update()
